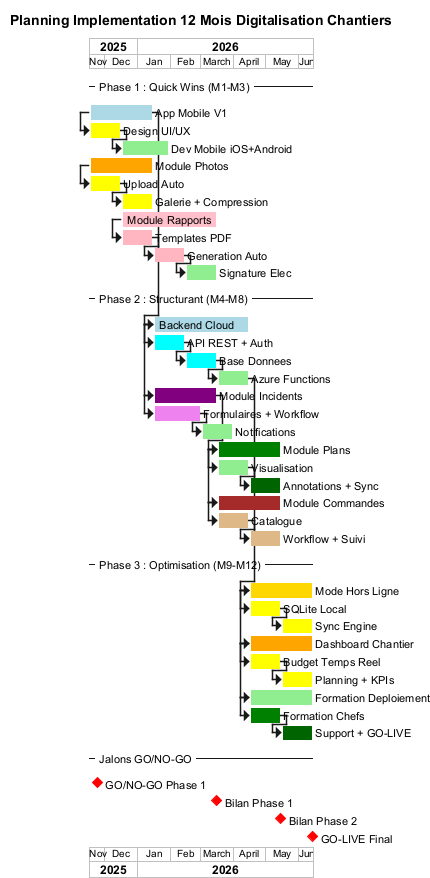

The diagram above was rendered by PlantUML. Its source (embedded in the PNG):
@startgantt Gantt_Planning_Implementation

title Planning Implementation 12 Mois Digitalisation Chantiers

printscale monthly

project starts 2025-11-17

-- Phase 1 : Quick Wins (M1-M3) --

[App Mobile V1] as [AppV1] lasts 60 days and is colored in LightBlue
[AppV1] starts 2025-11-17

[Design UI/UX] as [Design] lasts 30 days and is colored in Yellow and starts at [AppV1]'s start
[Dev Mobile iOS+Android] as [DevMobile] lasts 45 days and is colored in LightGreen and starts at [Design]'s end

[Module Photos] as [Photos] lasts 60 days and is colored in Orange
[Photos] starts 2025-11-17

[Upload Auto] as [PhotoUpload] lasts 30 days and is colored in Yellow and starts at [Photos]'s start
[Galerie + Compression] as [PhotoGal] lasts 30 days and is colored in Yellow and starts at [PhotoUpload]'s end

[Module Rapports] as [Rapports] lasts 90 days and is colored in Pink
[Rapports] starts 2025-12-17

[Templates PDF] as [RapportTempl] lasts 30 days and is colored in LightPink and starts at [Rapports]'s start
[Generation Auto] as [RapportGen] lasts 30 days and is colored in LightPink and starts at [RapportTempl]'s end
[Signature Elec] as [RapportSign] lasts 30 days and is colored in LightGreen and starts at [RapportGen]'s end

-- Phase 2 : Structurant (M4-M8) --

[Backend Cloud] as [Backend] lasts 90 days and is colored in LightBlue
[Backend] starts at [AppV1]'s end

[API REST + Auth] as [BackendAPI] lasts 30 days and is colored in Cyan and starts at [Backend]'s start
[Base Donnees] as [BackendDB] lasts 30 days and is colored in Cyan and starts at [BackendAPI]'s end
[Azure Functions] as [BackendFunc] lasts 30 days and is colored in LightGreen and starts at [BackendDB]'s end

[Module Incidents] as [Incidents] lasts 60 days and is colored in Purple
[Incidents] starts at [Backend]'s start

[Formulaires + Workflow] as [IncForm] lasts 45 days and is colored in Violet and starts at [Incidents]'s start
[Notifications] as [IncNotif] lasts 30 days and is colored in LightGreen and starts at [IncForm]'s end

[Module Plans] as [Plans] lasts 60 days and is colored in Green
[Plans] starts at [Incidents]'s end

[Visualisation] as [PlansVisu] lasts 30 days and is colored in LightGreen and starts at [Plans]'s start
[Annotations + Sync] as [PlansAnnot] lasts 30 days and is colored in DarkGreen and starts at [PlansVisu]'s end

[Module Commandes] as [Commandes] lasts 60 days and is colored in Brown
[Commandes] starts at [Plans]'s start

[Catalogue] as [CmdCat] lasts 30 days and is colored in BurlyWood and starts at [Commandes]'s start
[Workflow + Suivi] as [CmdWork] lasts 30 days and is colored in BurlyWood and starts at [CmdCat]'s end

-- Phase 3 : Optimisation (M9-M12) --

[Mode Hors Ligne] as [Offline] lasts 60 days and is colored in Gold
[Offline] starts at [BackendFunc]'s end

[SQLite Local] as [OffSQL] lasts 30 days and is colored in Yellow and starts at [Offline]'s start
[Sync Engine] as [OffSync] lasts 30 days and is colored in Yellow and starts at [OffSQL]'s end

[Dashboard Chantier] as [Dashboard] lasts 60 days and is colored in Orange
[Dashboard] starts at [Offline]'s start

[Budget Temps Reel] as [DashBudget] lasts 30 days and is colored in Yellow and starts at [Dashboard]'s start
[Planning + KPIs] as [DashKPI] lasts 30 days and is colored in Yellow and starts at [DashBudget]'s end

[Formation Deploiement] as [Formation] lasts 60 days and is colored in LightGreen
[Formation] starts at [Dashboard]'s start

[Formation Chefs] as [FormChef] lasts 30 days and is colored in Green and starts at [Formation]'s start
[Support + GO-LIVE] as [FormGO] lasts 30 days and is colored in DarkGreen and starts at [FormChef]'s end

-- Jalons GO/NO-GO --

[GO/NO-GO Phase 1] as [Jalon1] happens at 2025-11-24
[Jalon1] is colored in Red

[Bilan Phase 1] as [Jalon2] happens at [RapportSign]'s end
[Jalon2] is colored in Red

[Bilan Phase 2] as [Jalon3] happens at [CmdWork]'s end
[Jalon3] is colored in Red

[GO-LIVE Final] as [Jalon4] happens at [FormGO]'s end
[Jalon4] is colored in Red

@endgantt